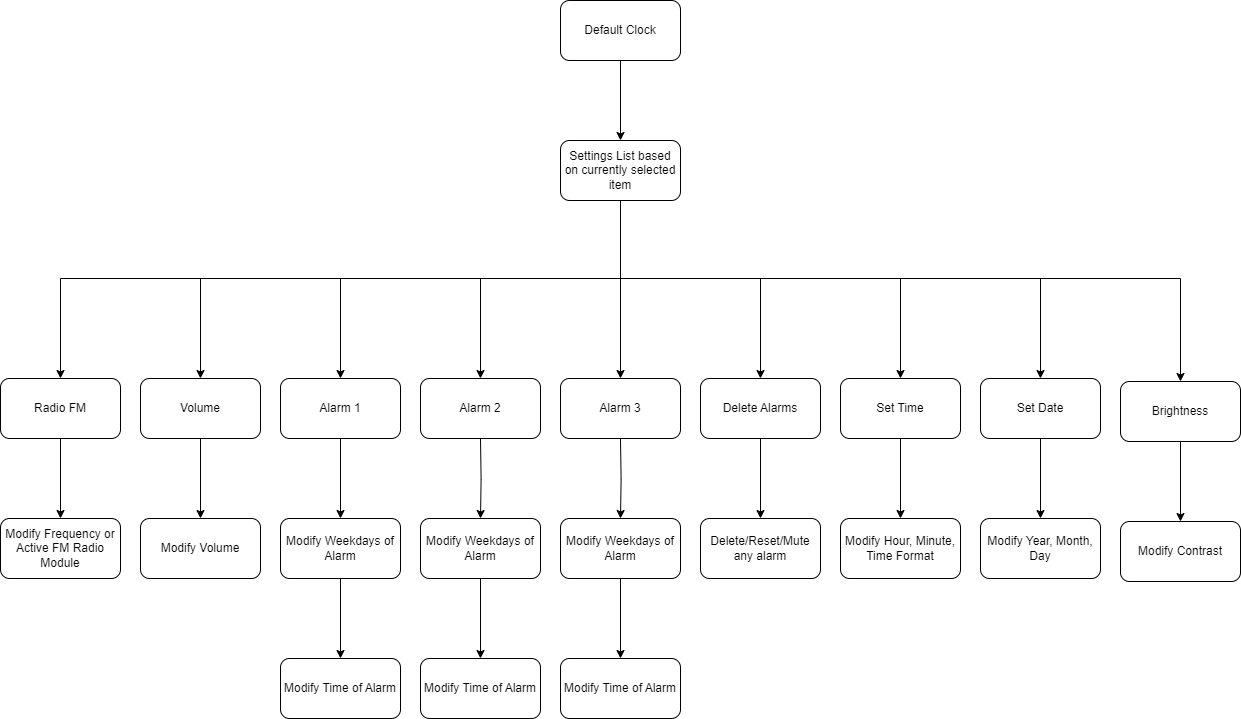

The diagram above was exported from draw.io. Its source (the exported page's mxGraphModel, read from the mxfile embedded in the PNG):
<mxGraphModel dx="3616" dy="1360" grid="1" gridSize="10" guides="1" tooltips="1" connect="1" arrows="1" fold="1" page="1" pageScale="1" pageWidth="850" pageHeight="1100" math="0" shadow="0">
  <root>
    <mxCell id="0" />
    <mxCell id="1" parent="0" />
    <mxCell id="ngrGgjwinzlmfXsisg50-1" value="" style="edgeStyle=orthogonalEdgeStyle;rounded=0;orthogonalLoop=1;jettySize=auto;html=1;" edge="1" parent="1" source="ngrGgjwinzlmfXsisg50-2" target="ngrGgjwinzlmfXsisg50-12">
      <mxGeometry relative="1" as="geometry" />
    </mxCell>
    <mxCell id="ngrGgjwinzlmfXsisg50-2" value="Default Clock" style="rounded=1;whiteSpace=wrap;html=1;" vertex="1" parent="1">
      <mxGeometry x="560" width="120" height="60" as="geometry" />
    </mxCell>
    <mxCell id="ngrGgjwinzlmfXsisg50-3" style="edgeStyle=orthogonalEdgeStyle;rounded=0;orthogonalLoop=1;jettySize=auto;html=1;" edge="1" parent="1" source="ngrGgjwinzlmfXsisg50-12" target="ngrGgjwinzlmfXsisg50-20">
      <mxGeometry relative="1" as="geometry" />
    </mxCell>
    <mxCell id="ngrGgjwinzlmfXsisg50-4" style="edgeStyle=orthogonalEdgeStyle;rounded=0;orthogonalLoop=1;jettySize=auto;html=1;entryX=0.5;entryY=0;entryDx=0;entryDy=0;" edge="1" parent="1" source="ngrGgjwinzlmfXsisg50-12" target="ngrGgjwinzlmfXsisg50-19">
      <mxGeometry relative="1" as="geometry">
        <Array as="points">
          <mxPoint x="620" y="278" />
          <mxPoint x="480" y="278" />
        </Array>
      </mxGeometry>
    </mxCell>
    <mxCell id="ngrGgjwinzlmfXsisg50-5" style="edgeStyle=orthogonalEdgeStyle;rounded=0;orthogonalLoop=1;jettySize=auto;html=1;entryX=0.5;entryY=0;entryDx=0;entryDy=0;" edge="1" parent="1" source="ngrGgjwinzlmfXsisg50-12" target="ngrGgjwinzlmfXsisg50-18">
      <mxGeometry relative="1" as="geometry">
        <Array as="points">
          <mxPoint x="620" y="278" />
          <mxPoint x="340" y="278" />
        </Array>
      </mxGeometry>
    </mxCell>
    <mxCell id="ngrGgjwinzlmfXsisg50-6" style="edgeStyle=orthogonalEdgeStyle;rounded=0;orthogonalLoop=1;jettySize=auto;html=1;entryX=0.5;entryY=0;entryDx=0;entryDy=0;" edge="1" parent="1" source="ngrGgjwinzlmfXsisg50-12" target="ngrGgjwinzlmfXsisg50-16">
      <mxGeometry relative="1" as="geometry">
        <Array as="points">
          <mxPoint x="620" y="278" />
          <mxPoint x="200" y="278" />
        </Array>
      </mxGeometry>
    </mxCell>
    <mxCell id="ngrGgjwinzlmfXsisg50-7" style="edgeStyle=orthogonalEdgeStyle;rounded=0;orthogonalLoop=1;jettySize=auto;html=1;" edge="1" parent="1" source="ngrGgjwinzlmfXsisg50-12" target="ngrGgjwinzlmfXsisg50-14">
      <mxGeometry relative="1" as="geometry">
        <Array as="points">
          <mxPoint x="620" y="278" />
          <mxPoint x="60" y="278" />
        </Array>
      </mxGeometry>
    </mxCell>
    <mxCell id="ngrGgjwinzlmfXsisg50-8" style="edgeStyle=orthogonalEdgeStyle;rounded=0;orthogonalLoop=1;jettySize=auto;html=1;" edge="1" parent="1" source="ngrGgjwinzlmfXsisg50-12" target="ngrGgjwinzlmfXsisg50-22">
      <mxGeometry relative="1" as="geometry">
        <Array as="points">
          <mxPoint x="620" y="278" />
          <mxPoint x="760" y="278" />
        </Array>
      </mxGeometry>
    </mxCell>
    <mxCell id="ngrGgjwinzlmfXsisg50-9" style="edgeStyle=orthogonalEdgeStyle;rounded=0;orthogonalLoop=1;jettySize=auto;html=1;entryX=0.5;entryY=0;entryDx=0;entryDy=0;" edge="1" parent="1" source="ngrGgjwinzlmfXsisg50-12" target="ngrGgjwinzlmfXsisg50-24">
      <mxGeometry relative="1" as="geometry">
        <Array as="points">
          <mxPoint x="620" y="278" />
          <mxPoint x="900" y="278" />
        </Array>
      </mxGeometry>
    </mxCell>
    <mxCell id="ngrGgjwinzlmfXsisg50-10" style="edgeStyle=orthogonalEdgeStyle;rounded=0;orthogonalLoop=1;jettySize=auto;html=1;" edge="1" parent="1" source="ngrGgjwinzlmfXsisg50-12" target="ngrGgjwinzlmfXsisg50-26">
      <mxGeometry relative="1" as="geometry">
        <Array as="points">
          <mxPoint x="620" y="278" />
          <mxPoint x="1040" y="278" />
        </Array>
      </mxGeometry>
    </mxCell>
    <mxCell id="ngrGgjwinzlmfXsisg50-11" style="edgeStyle=orthogonalEdgeStyle;rounded=0;orthogonalLoop=1;jettySize=auto;html=1;" edge="1" parent="1" source="ngrGgjwinzlmfXsisg50-12" target="ngrGgjwinzlmfXsisg50-28">
      <mxGeometry relative="1" as="geometry">
        <Array as="points">
          <mxPoint x="620" y="278" />
          <mxPoint x="1180" y="278" />
        </Array>
      </mxGeometry>
    </mxCell>
    <mxCell id="ngrGgjwinzlmfXsisg50-12" value="Settings List based on currently selected item" style="rounded=1;whiteSpace=wrap;html=1;" vertex="1" parent="1">
      <mxGeometry x="560" y="140" width="120" height="60" as="geometry" />
    </mxCell>
    <mxCell id="ngrGgjwinzlmfXsisg50-13" value="" style="edgeStyle=orthogonalEdgeStyle;rounded=0;orthogonalLoop=1;jettySize=auto;html=1;" edge="1" parent="1" source="ngrGgjwinzlmfXsisg50-14" target="ngrGgjwinzlmfXsisg50-29">
      <mxGeometry relative="1" as="geometry" />
    </mxCell>
    <mxCell id="ngrGgjwinzlmfXsisg50-14" value="Radio FM" style="rounded=1;whiteSpace=wrap;html=1;" vertex="1" parent="1">
      <mxGeometry y="378" width="120" height="60" as="geometry" />
    </mxCell>
    <mxCell id="ngrGgjwinzlmfXsisg50-15" value="" style="edgeStyle=orthogonalEdgeStyle;rounded=0;orthogonalLoop=1;jettySize=auto;html=1;" edge="1" parent="1" source="ngrGgjwinzlmfXsisg50-16" target="ngrGgjwinzlmfXsisg50-30">
      <mxGeometry relative="1" as="geometry" />
    </mxCell>
    <mxCell id="ngrGgjwinzlmfXsisg50-16" value="Volume" style="rounded=1;whiteSpace=wrap;html=1;" vertex="1" parent="1">
      <mxGeometry x="140" y="378" width="120" height="60" as="geometry" />
    </mxCell>
    <mxCell id="ngrGgjwinzlmfXsisg50-17" value="" style="edgeStyle=orthogonalEdgeStyle;rounded=0;orthogonalLoop=1;jettySize=auto;html=1;" edge="1" parent="1" source="ngrGgjwinzlmfXsisg50-18" target="ngrGgjwinzlmfXsisg50-32">
      <mxGeometry relative="1" as="geometry" />
    </mxCell>
    <mxCell id="ngrGgjwinzlmfXsisg50-18" value="Alarm 1" style="rounded=1;whiteSpace=wrap;html=1;" vertex="1" parent="1">
      <mxGeometry x="280" y="378" width="120" height="60" as="geometry" />
    </mxCell>
    <mxCell id="ngrGgjwinzlmfXsisg50-19" value="Alarm 2" style="rounded=1;whiteSpace=wrap;html=1;" vertex="1" parent="1">
      <mxGeometry x="420" y="378" width="120" height="60" as="geometry" />
    </mxCell>
    <mxCell id="ngrGgjwinzlmfXsisg50-20" value="Alarm 3" style="rounded=1;whiteSpace=wrap;html=1;" vertex="1" parent="1">
      <mxGeometry x="560" y="378" width="120" height="60" as="geometry" />
    </mxCell>
    <mxCell id="ngrGgjwinzlmfXsisg50-21" value="" style="edgeStyle=orthogonalEdgeStyle;rounded=0;orthogonalLoop=1;jettySize=auto;html=1;" edge="1" parent="1" source="ngrGgjwinzlmfXsisg50-22" target="ngrGgjwinzlmfXsisg50-42">
      <mxGeometry relative="1" as="geometry" />
    </mxCell>
    <mxCell id="ngrGgjwinzlmfXsisg50-22" value="Delete Alarms" style="rounded=1;whiteSpace=wrap;html=1;" vertex="1" parent="1">
      <mxGeometry x="700" y="378" width="120" height="60" as="geometry" />
    </mxCell>
    <mxCell id="ngrGgjwinzlmfXsisg50-23" value="" style="edgeStyle=orthogonalEdgeStyle;rounded=0;orthogonalLoop=1;jettySize=auto;html=1;" edge="1" parent="1" source="ngrGgjwinzlmfXsisg50-24" target="ngrGgjwinzlmfXsisg50-43">
      <mxGeometry relative="1" as="geometry" />
    </mxCell>
    <mxCell id="ngrGgjwinzlmfXsisg50-24" value="Set Time" style="rounded=1;whiteSpace=wrap;html=1;" vertex="1" parent="1">
      <mxGeometry x="840" y="378" width="120" height="60" as="geometry" />
    </mxCell>
    <mxCell id="ngrGgjwinzlmfXsisg50-25" value="" style="edgeStyle=orthogonalEdgeStyle;rounded=0;orthogonalLoop=1;jettySize=auto;html=1;" edge="1" parent="1" source="ngrGgjwinzlmfXsisg50-26" target="ngrGgjwinzlmfXsisg50-44">
      <mxGeometry relative="1" as="geometry" />
    </mxCell>
    <mxCell id="ngrGgjwinzlmfXsisg50-26" value="Set Date" style="rounded=1;whiteSpace=wrap;html=1;" vertex="1" parent="1">
      <mxGeometry x="980" y="378" width="120" height="60" as="geometry" />
    </mxCell>
    <mxCell id="ngrGgjwinzlmfXsisg50-27" value="" style="edgeStyle=orthogonalEdgeStyle;rounded=0;orthogonalLoop=1;jettySize=auto;html=1;" edge="1" parent="1" source="ngrGgjwinzlmfXsisg50-28" target="ngrGgjwinzlmfXsisg50-45">
      <mxGeometry relative="1" as="geometry" />
    </mxCell>
    <mxCell id="ngrGgjwinzlmfXsisg50-28" value="Brightness" style="rounded=1;whiteSpace=wrap;html=1;" vertex="1" parent="1">
      <mxGeometry x="1120" y="381" width="120" height="60" as="geometry" />
    </mxCell>
    <mxCell id="ngrGgjwinzlmfXsisg50-29" value="Modify Frequency or Active FM Radio Module" style="whiteSpace=wrap;html=1;rounded=1;" vertex="1" parent="1">
      <mxGeometry y="518" width="120" height="60" as="geometry" />
    </mxCell>
    <mxCell id="ngrGgjwinzlmfXsisg50-30" value="Modify Volume" style="rounded=1;whiteSpace=wrap;html=1;" vertex="1" parent="1">
      <mxGeometry x="140" y="518" width="120" height="60" as="geometry" />
    </mxCell>
    <mxCell id="ngrGgjwinzlmfXsisg50-31" value="" style="edgeStyle=orthogonalEdgeStyle;rounded=0;orthogonalLoop=1;jettySize=auto;html=1;" edge="1" parent="1" source="ngrGgjwinzlmfXsisg50-32" target="ngrGgjwinzlmfXsisg50-33">
      <mxGeometry relative="1" as="geometry" />
    </mxCell>
    <mxCell id="ngrGgjwinzlmfXsisg50-32" value="Modify Weekdays of Alarm" style="rounded=1;whiteSpace=wrap;html=1;" vertex="1" parent="1">
      <mxGeometry x="280" y="518" width="120" height="60" as="geometry" />
    </mxCell>
    <mxCell id="ngrGgjwinzlmfXsisg50-33" value="Modify Time of Alarm" style="rounded=1;whiteSpace=wrap;html=1;" vertex="1" parent="1">
      <mxGeometry x="280" y="658" width="120" height="60" as="geometry" />
    </mxCell>
    <mxCell id="ngrGgjwinzlmfXsisg50-34" value="" style="edgeStyle=orthogonalEdgeStyle;rounded=0;orthogonalLoop=1;jettySize=auto;html=1;" edge="1" parent="1" target="ngrGgjwinzlmfXsisg50-36">
      <mxGeometry relative="1" as="geometry">
        <mxPoint x="480" y="438" as="sourcePoint" />
      </mxGeometry>
    </mxCell>
    <mxCell id="ngrGgjwinzlmfXsisg50-35" value="" style="edgeStyle=orthogonalEdgeStyle;rounded=0;orthogonalLoop=1;jettySize=auto;html=1;" edge="1" parent="1" source="ngrGgjwinzlmfXsisg50-36" target="ngrGgjwinzlmfXsisg50-37">
      <mxGeometry relative="1" as="geometry" />
    </mxCell>
    <mxCell id="ngrGgjwinzlmfXsisg50-36" value="Modify Weekdays of Alarm" style="rounded=1;whiteSpace=wrap;html=1;" vertex="1" parent="1">
      <mxGeometry x="420" y="518" width="120" height="60" as="geometry" />
    </mxCell>
    <mxCell id="ngrGgjwinzlmfXsisg50-37" value="Modify Time of Alarm" style="rounded=1;whiteSpace=wrap;html=1;" vertex="1" parent="1">
      <mxGeometry x="420" y="658" width="120" height="60" as="geometry" />
    </mxCell>
    <mxCell id="ngrGgjwinzlmfXsisg50-38" value="" style="edgeStyle=orthogonalEdgeStyle;rounded=0;orthogonalLoop=1;jettySize=auto;html=1;" edge="1" parent="1" target="ngrGgjwinzlmfXsisg50-40">
      <mxGeometry relative="1" as="geometry">
        <mxPoint x="620" y="438" as="sourcePoint" />
      </mxGeometry>
    </mxCell>
    <mxCell id="ngrGgjwinzlmfXsisg50-39" value="" style="edgeStyle=orthogonalEdgeStyle;rounded=0;orthogonalLoop=1;jettySize=auto;html=1;" edge="1" parent="1" source="ngrGgjwinzlmfXsisg50-40" target="ngrGgjwinzlmfXsisg50-41">
      <mxGeometry relative="1" as="geometry" />
    </mxCell>
    <mxCell id="ngrGgjwinzlmfXsisg50-40" value="Modify Weekdays of Alarm" style="rounded=1;whiteSpace=wrap;html=1;" vertex="1" parent="1">
      <mxGeometry x="560" y="518" width="120" height="60" as="geometry" />
    </mxCell>
    <mxCell id="ngrGgjwinzlmfXsisg50-41" value="Modify Time of Alarm" style="rounded=1;whiteSpace=wrap;html=1;" vertex="1" parent="1">
      <mxGeometry x="560" y="658" width="120" height="60" as="geometry" />
    </mxCell>
    <mxCell id="ngrGgjwinzlmfXsisg50-42" value="Delete/Reset/Mute any alarm" style="rounded=1;whiteSpace=wrap;html=1;" vertex="1" parent="1">
      <mxGeometry x="700" y="518" width="120" height="60" as="geometry" />
    </mxCell>
    <mxCell id="ngrGgjwinzlmfXsisg50-43" value="Modify Hour, Minute, Time Format" style="rounded=1;whiteSpace=wrap;html=1;" vertex="1" parent="1">
      <mxGeometry x="840" y="518" width="120" height="60" as="geometry" />
    </mxCell>
    <mxCell id="ngrGgjwinzlmfXsisg50-44" value="Modify Year, Month, Day" style="rounded=1;whiteSpace=wrap;html=1;" vertex="1" parent="1">
      <mxGeometry x="980" y="518" width="120" height="60" as="geometry" />
    </mxCell>
    <mxCell id="ngrGgjwinzlmfXsisg50-45" value="Modify Contrast" style="rounded=1;whiteSpace=wrap;html=1;" vertex="1" parent="1">
      <mxGeometry x="1120" y="521" width="120" height="60" as="geometry" />
    </mxCell>
  </root>
</mxGraphModel>